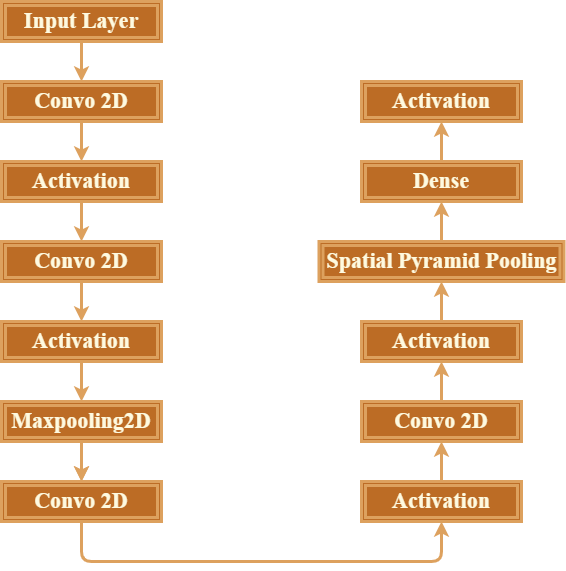

The diagram above was exported from draw.io. Its source (the exported page's mxGraphModel, read from the mxfile embedded in the PNG):
<mxGraphModel dx="1038" dy="1589" grid="1" gridSize="10" guides="1" tooltips="1" connect="1" arrows="1" fold="1" page="1" pageScale="1" pageWidth="850" pageHeight="1100" background="#283618" math="0" shadow="0">
  <root>
    <mxCell id="0" />
    <mxCell id="1" parent="0" />
    <mxCell id="x1TYYoDGSrmW_N9qew59-4" value="&lt;b style=&quot;font-size: 22px&quot;&gt;Input Layer&lt;/b&gt;" style="shape=ext;double=1;rounded=0;whiteSpace=wrap;html=1;fontFamily=Times New Roman;fontSize=22;strokeWidth=3;labelBackgroundColor=none;labelBorderColor=none;shadow=0;fontColor=#FEFAE0;fillColor=#BC6C25;strokeColor=#DDA15E;" vertex="1" parent="1">
      <mxGeometry x="80" y="-40" width="160" height="40" as="geometry" />
    </mxCell>
    <mxCell id="x1TYYoDGSrmW_N9qew59-29" value="&lt;b style=&quot;font-size: 22px&quot;&gt;Convo 2D&lt;/b&gt;" style="shape=ext;double=1;rounded=0;whiteSpace=wrap;html=1;fontFamily=Times New Roman;fontSize=22;strokeWidth=3;labelBackgroundColor=none;labelBorderColor=none;shadow=0;fontColor=#FEFAE0;fillColor=#BC6C25;strokeColor=#DDA15E;" vertex="1" parent="1">
      <mxGeometry x="80" y="40" width="160" height="40" as="geometry" />
    </mxCell>
    <mxCell id="x1TYYoDGSrmW_N9qew59-30" value="&lt;b style=&quot;font-size: 22px&quot;&gt;Activation&lt;/b&gt;" style="shape=ext;double=1;rounded=0;whiteSpace=wrap;html=1;fontFamily=Times New Roman;fontSize=22;strokeWidth=3;labelBackgroundColor=none;labelBorderColor=none;shadow=0;fontColor=#FEFAE0;fillColor=#BC6C25;strokeColor=#DDA15E;" vertex="1" parent="1">
      <mxGeometry x="80" y="120" width="160" height="40" as="geometry" />
    </mxCell>
    <mxCell id="x1TYYoDGSrmW_N9qew59-31" value="&lt;b style=&quot;font-size: 22px&quot;&gt;Convo 2D&lt;/b&gt;" style="shape=ext;double=1;rounded=0;whiteSpace=wrap;html=1;fontFamily=Times New Roman;fontSize=22;strokeWidth=3;labelBackgroundColor=none;labelBorderColor=none;shadow=0;fontColor=#FEFAE0;fillColor=#BC6C25;strokeColor=#DDA15E;" vertex="1" parent="1">
      <mxGeometry x="80" y="200" width="160" height="40" as="geometry" />
    </mxCell>
    <mxCell id="x1TYYoDGSrmW_N9qew59-32" value="&lt;b style=&quot;font-size: 22px&quot;&gt;Activation&lt;/b&gt;&lt;span style=&quot;color: rgba(0 , 0 , 0 , 0) ; font-family: monospace ; font-size: 0px&quot;&gt;%3CmxGraphModel%3E%3Croot%3E%3CmxCell%20id%3D%220%22%2F%3E%3CmxCell%20id%3D%221%22%20parent%3D%220%22%2F%3E%3CmxCell%20id%3D%222%22%20value%3D%22%26lt%3Bb%20style%3D%26quot%3Bfont-size%3A%2022px%26quot%3B%26gt%3BInput%20Layer%26lt%3B%2Fb%26gt%3B%22%20style%3D%22shape%3Dext%3Bdouble%3D1%3Brounded%3D0%3BwhiteSpace%3Dwrap%3Bhtml%3D1%3BfontFamily%3DTimes%20New%20Roman%3BfontSize%3D22%3BstrokeWidth%3D3%3BlabelBackgroundColor%3Dnone%3BlabelBorderColor%3Dnone%3Bshadow%3D0%3BfontColor%3D%235C5C5C%3BfillColor%3D%2321C0A5%3BstrokeColor%3D%23006658%3B%22%20vertex%3D%221%22%20parent%3D%221%22%3E%3CmxGeometry%20x%3D%2280%22%20y%3D%2220%22%20width%3D%22160%22%20height%3D%2240%22%20as%3D%22geometry%22%2F%3E%3C%2FmxCell%3E%3C%2Froot%3E%3C%2FmxGraphModel%3E&lt;/span&gt;" style="shape=ext;double=1;rounded=0;whiteSpace=wrap;html=1;fontFamily=Times New Roman;fontSize=22;strokeWidth=3;labelBackgroundColor=none;labelBorderColor=none;shadow=0;fontColor=#FEFAE0;fillColor=#BC6C25;strokeColor=#DDA15E;" vertex="1" parent="1">
      <mxGeometry x="80" y="280" width="160" height="40" as="geometry" />
    </mxCell>
    <mxCell id="x1TYYoDGSrmW_N9qew59-44" value="" style="edgeStyle=orthogonalEdgeStyle;curved=0;rounded=1;sketch=0;orthogonalLoop=1;jettySize=auto;html=1;fontColor=#FEFAE0;strokeColor=#DDA15E;strokeWidth=3;fillColor=#BC6C25;labelBackgroundColor=#283618;" edge="1" parent="1" source="x1TYYoDGSrmW_N9qew59-33" target="x1TYYoDGSrmW_N9qew59-35">
      <mxGeometry relative="1" as="geometry" />
    </mxCell>
    <mxCell id="x1TYYoDGSrmW_N9qew59-33" value="&lt;b style=&quot;font-size: 22px&quot;&gt;Maxpooling2D&lt;/b&gt;" style="shape=ext;double=1;rounded=0;whiteSpace=wrap;html=1;fontFamily=Times New Roman;fontSize=22;strokeWidth=3;labelBackgroundColor=none;labelBorderColor=none;shadow=0;fontColor=#FEFAE0;fillColor=#BC6C25;strokeColor=#DDA15E;" vertex="1" parent="1">
      <mxGeometry x="80" y="360" width="160" height="40" as="geometry" />
    </mxCell>
    <mxCell id="x1TYYoDGSrmW_N9qew59-35" value="&lt;b style=&quot;font-size: 22px&quot;&gt;Convo 2D&lt;/b&gt;" style="shape=ext;double=1;rounded=0;whiteSpace=wrap;html=1;fontFamily=Times New Roman;fontSize=22;strokeWidth=3;labelBackgroundColor=none;labelBorderColor=none;shadow=0;fontColor=#FEFAE0;fillColor=#BC6C25;strokeColor=#DDA15E;" vertex="1" parent="1">
      <mxGeometry x="80" y="440" width="160" height="40" as="geometry" />
    </mxCell>
    <mxCell id="x1TYYoDGSrmW_N9qew59-36" value="&lt;b style=&quot;font-size: 22px&quot;&gt;Activation&lt;/b&gt;&lt;span style=&quot;color: rgba(0 , 0 , 0 , 0) ; font-family: monospace ; font-size: 0px&quot;&gt;%3CmxGraphModel%3E%3Croot%3E%3CmxCell%20id%3D%220%22%2F%3E%3CmxCell%20id%3D%221%22%20parent%3D%220%22%2F%3E%3CmxCell%20id%3D%222%22%20value%3D%22%26lt%3Bb%20style%3D%26quot%3Bfont-size%3A%2022px%26quot%3B%26gt%3BInput%20Layer%26lt%3B%2Fb%26gt%3B%22%20style%3D%22shape%3Dext%3Bdouble%3D1%3Brounded%3D0%3BwhiteSpace%3Dwrap%3Bhtml%3D1%3BfontFamily%3DTimes%20New%20Roman%3BfontSize%3D22%3BstrokeWidth%3D3%3BlabelBackgroundColor%3Dnone%3BlabelBorderColor%3Dnone%3Bshadow%3D0%3BfontColor%3D%235C5C5C%3BfillColor%3D%2321C0A5%3BstrokeColor%3D%23006658%3B%22%20vertex%3D%221%22%20parent%3D%221%22%3E%3CmxGeometry%20x%3D%2280%22%20y%3D%2220%22%20width%3D%22160%22%20height%3D%2240%22%20as%3D%22geometry%22%2F%3E%3C%2FmxCell%3E%3C%2Froot%3E%3C%2FmxGraphModel%3E&lt;/span&gt;" style="shape=ext;double=1;rounded=0;whiteSpace=wrap;html=1;fontFamily=Times New Roman;fontSize=22;strokeWidth=3;labelBackgroundColor=none;labelBorderColor=none;shadow=0;fontColor=#FEFAE0;fillColor=#BC6C25;strokeColor=#DDA15E;" vertex="1" parent="1">
      <mxGeometry x="440" y="440" width="160" height="40" as="geometry" />
    </mxCell>
    <mxCell id="x1TYYoDGSrmW_N9qew59-38" value="&lt;b style=&quot;font-size: 22px&quot;&gt;Convo 2D&lt;/b&gt;" style="shape=ext;double=1;rounded=0;whiteSpace=wrap;html=1;fontFamily=Times New Roman;fontSize=22;strokeWidth=3;labelBackgroundColor=none;labelBorderColor=none;shadow=0;fontColor=#FEFAE0;fillColor=#BC6C25;strokeColor=#DDA15E;" vertex="1" parent="1">
      <mxGeometry x="440" y="360" width="160" height="40" as="geometry" />
    </mxCell>
    <mxCell id="x1TYYoDGSrmW_N9qew59-39" value="&lt;b style=&quot;font-size: 22px&quot;&gt;Activation&lt;/b&gt;&lt;span style=&quot;color: rgba(0 , 0 , 0 , 0) ; font-family: monospace ; font-size: 0px&quot;&gt;%3CmxGraphModel%3E%3Croot%3E%3CmxCell%20id%3D%220%22%2F%3E%3CmxCell%20id%3D%221%22%20parent%3D%220%22%2F%3E%3CmxCell%20id%3D%222%22%20value%3D%22%26lt%3Bb%20style%3D%26quot%3Bfont-size%3A%2022px%26quot%3B%26gt%3BInput%20Layer%26lt%3B%2Fb%26gt%3B%22%20style%3D%22shape%3Dext%3Bdouble%3D1%3Brounded%3D0%3BwhiteSpace%3Dwrap%3Bhtml%3D1%3BfontFamily%3DTimes%20New%20Roman%3BfontSize%3D22%3BstrokeWidth%3D3%3BlabelBackgroundColor%3Dnone%3BlabelBorderColor%3Dnone%3Bshadow%3D0%3BfontColor%3D%235C5C5C%3BfillColor%3D%2321C0A5%3BstrokeColor%3D%23006658%3B%22%20vertex%3D%221%22%20parent%3D%221%22%3E%3CmxGeometry%20x%3D%2280%22%20y%3D%2220%22%20width%3D%22160%22%20height%3D%2240%22%20as%3D%22geometry%22%2F%3E%3C%2FmxCell%3E%3C%2Froot%3E%3C%2FmxGraphModel%3E&lt;/span&gt;" style="shape=ext;double=1;rounded=0;whiteSpace=wrap;html=1;fontFamily=Times New Roman;fontSize=22;strokeWidth=3;labelBackgroundColor=none;labelBorderColor=none;shadow=0;fontColor=#FEFAE0;fillColor=#BC6C25;strokeColor=#DDA15E;" vertex="1" parent="1">
      <mxGeometry x="440" y="280" width="160" height="40" as="geometry" />
    </mxCell>
    <mxCell id="x1TYYoDGSrmW_N9qew59-40" value="&lt;b&gt;Spatial Pyramid Pooling&lt;/b&gt;" style="shape=ext;double=1;rounded=0;whiteSpace=wrap;html=1;fontFamily=Times New Roman;fontSize=22;strokeWidth=3;labelBackgroundColor=none;labelBorderColor=none;shadow=0;fontColor=#FEFAE0;fillColor=#BC6C25;strokeColor=#DDA15E;" vertex="1" parent="1">
      <mxGeometry x="397.5" y="200" width="245" height="40" as="geometry" />
    </mxCell>
    <mxCell id="x1TYYoDGSrmW_N9qew59-41" value="&lt;b&gt;Dense&lt;/b&gt;" style="shape=ext;double=1;rounded=0;whiteSpace=wrap;html=1;fontFamily=Times New Roman;fontSize=22;strokeWidth=3;labelBackgroundColor=none;labelBorderColor=none;shadow=0;fontColor=#FEFAE0;fillColor=#BC6C25;strokeColor=#DDA15E;" vertex="1" parent="1">
      <mxGeometry x="440" y="120" width="160" height="40" as="geometry" />
    </mxCell>
    <mxCell id="x1TYYoDGSrmW_N9qew59-42" value="&lt;b style=&quot;font-size: 22px&quot;&gt;Activation&lt;/b&gt;&lt;span style=&quot;color: rgba(0 , 0 , 0 , 0) ; font-family: monospace ; font-size: 0px&quot;&gt;%3CmxGraphModel%3E%3Croot%3E%3CmxCell%20id%3D%220%22%2F%3E%3CmxCell%20id%3D%221%22%20parent%3D%220%22%2F%3E%3CmxCell%20id%3D%222%22%20value%3D%22%26lt%3Bb%20style%3D%26quot%3Bfont-size%3A%2022px%26quot%3B%26gt%3BInput%20Layer%26lt%3B%2Fb%26gt%3B%22%20style%3D%22shape%3Dext%3Bdouble%3D1%3Brounded%3D0%3BwhiteSpace%3Dwrap%3Bhtml%3D1%3BfontFamily%3DTimes%20New%20Roman%3BfontSize%3D22%3BstrokeWidth%3D3%3BlabelBackgroundColor%3Dnone%3BlabelBorderColor%3Dnone%3Bshadow%3D0%3BfontColor%3D%235C5C5C%3BfillColor%3D%2321C0A5%3BstrokeColor%3D%23006658%3B%22%20vertex%3D%221%22%20parent%3D%221%22%3E%3CmxGeometry%20x%3D%2280%22%20y%3D%2220%22%20width%3D%22160%22%20height%3D%2240%22%20as%3D%22geometry%22%2F%3E%3C%2FmxCell%3E%3C%2Froot%3E%3C%2FmxGraphModel%3E&lt;/span&gt;" style="shape=ext;double=1;rounded=0;whiteSpace=wrap;html=1;fontFamily=Times New Roman;fontSize=22;strokeWidth=3;labelBackgroundColor=none;labelBorderColor=none;shadow=0;fontColor=#FEFAE0;fillColor=#BC6C25;strokeColor=#DDA15E;" vertex="1" parent="1">
      <mxGeometry x="440" y="40" width="160" height="40" as="geometry" />
    </mxCell>
    <mxCell id="x1TYYoDGSrmW_N9qew59-43" value="" style="endArrow=classic;html=1;rounded=1;sketch=0;fontColor=#FEFAE0;strokeColor=#DDA15E;fillColor=#BC6C25;curved=0;strokeWidth=3;entryX=0.5;entryY=0;entryDx=0;entryDy=0;labelBackgroundColor=#283618;" edge="1" parent="1" target="x1TYYoDGSrmW_N9qew59-35">
      <mxGeometry width="50" height="50" relative="1" as="geometry">
        <mxPoint x="160" y="400" as="sourcePoint" />
        <mxPoint x="330" y="290" as="targetPoint" />
      </mxGeometry>
    </mxCell>
    <mxCell id="x1TYYoDGSrmW_N9qew59-45" value="" style="endArrow=classic;html=1;rounded=1;sketch=0;fontColor=#FEFAE0;strokeColor=#DDA15E;fillColor=#BC6C25;curved=0;strokeWidth=3;exitX=0.5;exitY=1;exitDx=0;exitDy=0;labelBackgroundColor=#283618;" edge="1" parent="1" source="x1TYYoDGSrmW_N9qew59-32">
      <mxGeometry width="50" height="50" relative="1" as="geometry">
        <mxPoint x="170" y="410" as="sourcePoint" />
        <mxPoint x="160" y="360" as="targetPoint" />
      </mxGeometry>
    </mxCell>
    <mxCell id="x1TYYoDGSrmW_N9qew59-46" value="" style="endArrow=classic;html=1;rounded=1;sketch=0;fontColor=#FEFAE0;strokeColor=#DDA15E;fillColor=#BC6C25;curved=0;strokeWidth=3;exitX=0.5;exitY=1;exitDx=0;exitDy=0;labelBackgroundColor=#283618;" edge="1" parent="1" source="x1TYYoDGSrmW_N9qew59-31">
      <mxGeometry width="50" height="50" relative="1" as="geometry">
        <mxPoint x="180" y="420" as="sourcePoint" />
        <mxPoint x="160" y="280" as="targetPoint" />
      </mxGeometry>
    </mxCell>
    <mxCell id="x1TYYoDGSrmW_N9qew59-47" value="" style="endArrow=classic;html=1;rounded=1;sketch=0;fontColor=#FEFAE0;strokeColor=#DDA15E;fillColor=#BC6C25;curved=0;strokeWidth=3;entryX=0.5;entryY=0;entryDx=0;entryDy=0;labelBackgroundColor=#283618;" edge="1" parent="1" source="x1TYYoDGSrmW_N9qew59-30" target="x1TYYoDGSrmW_N9qew59-31">
      <mxGeometry width="50" height="50" relative="1" as="geometry">
        <mxPoint x="190" y="430" as="sourcePoint" />
        <mxPoint x="190" y="470" as="targetPoint" />
      </mxGeometry>
    </mxCell>
    <mxCell id="x1TYYoDGSrmW_N9qew59-48" value="" style="endArrow=classic;html=1;rounded=1;sketch=0;fontColor=#FEFAE0;strokeColor=#DDA15E;fillColor=#BC6C25;curved=0;strokeWidth=3;exitX=0.5;exitY=1;exitDx=0;exitDy=0;labelBackgroundColor=#283618;" edge="1" parent="1" source="x1TYYoDGSrmW_N9qew59-29" target="x1TYYoDGSrmW_N9qew59-30">
      <mxGeometry width="50" height="50" relative="1" as="geometry">
        <mxPoint x="200" y="440" as="sourcePoint" />
        <mxPoint x="200" y="480" as="targetPoint" />
      </mxGeometry>
    </mxCell>
    <mxCell id="x1TYYoDGSrmW_N9qew59-49" value="" style="endArrow=classic;html=1;rounded=1;sketch=0;fontColor=#FEFAE0;strokeColor=#DDA15E;fillColor=#BC6C25;curved=0;strokeWidth=3;exitX=0.5;exitY=1;exitDx=0;exitDy=0;labelBackgroundColor=#283618;" edge="1" parent="1" source="x1TYYoDGSrmW_N9qew59-4">
      <mxGeometry width="50" height="50" relative="1" as="geometry">
        <mxPoint x="210" y="450" as="sourcePoint" />
        <mxPoint x="160" y="40" as="targetPoint" />
      </mxGeometry>
    </mxCell>
    <mxCell id="x1TYYoDGSrmW_N9qew59-51" value="" style="endArrow=classic;html=1;rounded=1;sketch=0;fontColor=#FEFAE0;strokeColor=#DDA15E;fillColor=#BC6C25;curved=0;strokeWidth=3;entryX=0.5;entryY=1;entryDx=0;entryDy=0;labelBackgroundColor=#283618;" edge="1" parent="1" source="x1TYYoDGSrmW_N9qew59-36" target="x1TYYoDGSrmW_N9qew59-38">
      <mxGeometry width="50" height="50" relative="1" as="geometry">
        <mxPoint x="230" y="470" as="sourcePoint" />
        <mxPoint x="230" y="510" as="targetPoint" />
      </mxGeometry>
    </mxCell>
    <mxCell id="x1TYYoDGSrmW_N9qew59-52" value="" style="endArrow=classic;html=1;rounded=1;sketch=0;fontColor=#FEFAE0;strokeColor=#DDA15E;fillColor=#BC6C25;curved=0;strokeWidth=3;entryX=0.5;entryY=1;entryDx=0;entryDy=0;labelBackgroundColor=#283618;" edge="1" parent="1" source="x1TYYoDGSrmW_N9qew59-39" target="x1TYYoDGSrmW_N9qew59-40">
      <mxGeometry width="50" height="50" relative="1" as="geometry">
        <mxPoint x="240" y="480" as="sourcePoint" />
        <mxPoint x="240" y="520" as="targetPoint" />
      </mxGeometry>
    </mxCell>
    <mxCell id="x1TYYoDGSrmW_N9qew59-53" value="" style="endArrow=classic;html=1;rounded=1;sketch=0;fontColor=#FEFAE0;strokeColor=#DDA15E;fillColor=#BC6C25;curved=0;strokeWidth=3;entryX=0.5;entryY=1;entryDx=0;entryDy=0;exitX=0.5;exitY=0;exitDx=0;exitDy=0;labelBackgroundColor=#283618;" edge="1" parent="1" source="x1TYYoDGSrmW_N9qew59-38" target="x1TYYoDGSrmW_N9qew59-39">
      <mxGeometry width="50" height="50" relative="1" as="geometry">
        <mxPoint x="250" y="490" as="sourcePoint" />
        <mxPoint x="250" y="530" as="targetPoint" />
      </mxGeometry>
    </mxCell>
    <mxCell id="x1TYYoDGSrmW_N9qew59-54" value="" style="endArrow=classic;html=1;rounded=1;sketch=0;fontColor=#FEFAE0;strokeColor=#DDA15E;fillColor=#BC6C25;curved=0;strokeWidth=3;entryX=0.5;entryY=1;entryDx=0;entryDy=0;labelBackgroundColor=#283618;" edge="1" parent="1" source="x1TYYoDGSrmW_N9qew59-40" target="x1TYYoDGSrmW_N9qew59-41">
      <mxGeometry width="50" height="50" relative="1" as="geometry">
        <mxPoint x="260" y="500" as="sourcePoint" />
        <mxPoint x="260" y="540" as="targetPoint" />
      </mxGeometry>
    </mxCell>
    <mxCell id="x1TYYoDGSrmW_N9qew59-55" value="" style="endArrow=classic;html=1;rounded=1;sketch=0;fontColor=#FEFAE0;strokeColor=#DDA15E;fillColor=#BC6C25;curved=0;strokeWidth=3;entryX=0.5;entryY=1;entryDx=0;entryDy=0;labelBackgroundColor=#283618;" edge="1" parent="1" source="x1TYYoDGSrmW_N9qew59-41" target="x1TYYoDGSrmW_N9qew59-42">
      <mxGeometry width="50" height="50" relative="1" as="geometry">
        <mxPoint x="270" y="510" as="sourcePoint" />
        <mxPoint x="270" y="550" as="targetPoint" />
      </mxGeometry>
    </mxCell>
    <mxCell id="x1TYYoDGSrmW_N9qew59-58" value="" style="edgeStyle=segmentEdgeStyle;endArrow=classic;html=1;rounded=1;sketch=0;fontColor=#FEFAE0;strokeColor=#DDA15E;strokeWidth=3;fillColor=#BC6C25;curved=0;exitX=0.5;exitY=1;exitDx=0;exitDy=0;labelBackgroundColor=#283618;" edge="1" parent="1" source="x1TYYoDGSrmW_N9qew59-35">
      <mxGeometry width="50" height="50" relative="1" as="geometry">
        <mxPoint x="470" y="530" as="sourcePoint" />
        <mxPoint x="520" y="480" as="targetPoint" />
        <Array as="points">
          <mxPoint x="160" y="520" />
          <mxPoint x="520" y="520" />
        </Array>
      </mxGeometry>
    </mxCell>
  </root>
</mxGraphModel>